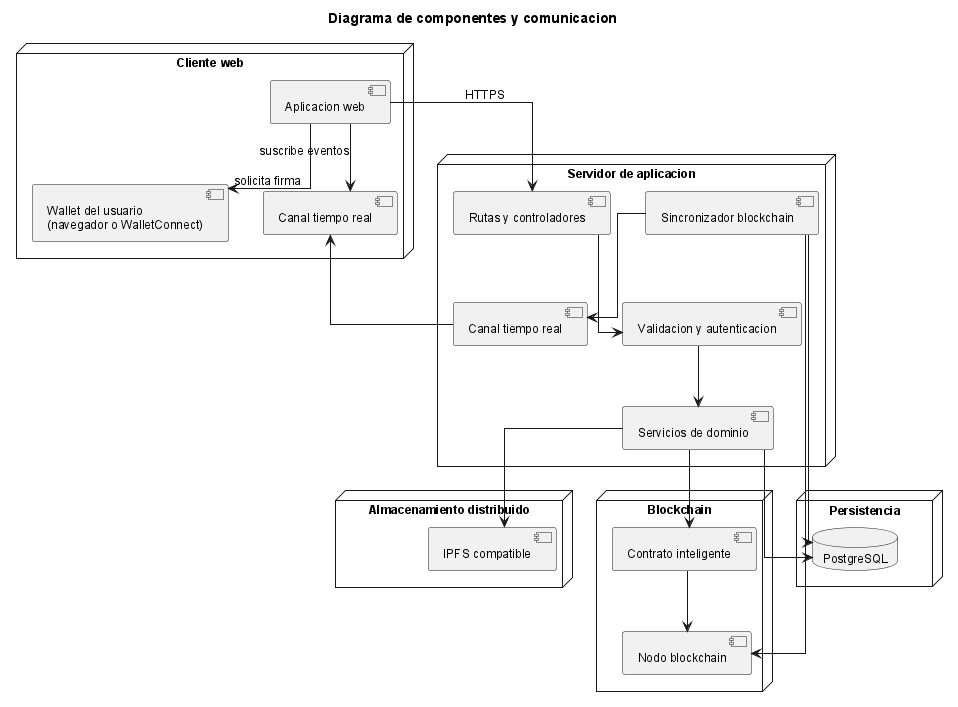

The diagram above was rendered by PlantUML. Its source (embedded in the PNG):
@startuml
!include _structure-style.puml
title Diagrama de componentes y comunicacion

node "Cliente web" {
    [Aplicacion web] as Frontend
    [Wallet del usuario\n(navegador o WalletConnect)] as Wallet
    [Canal tiempo real] as SocketClient
}

node "Servidor de aplicacion" {
    [Rutas y controladores] as Router
    [Validacion y autenticacion] as AuthMW
    [Servicios de dominio] as Svc
    [Canal tiempo real] as SocketSrv
    [Sincronizador blockchain] as EventListener
}

node "Persistencia" {
    database "PostgreSQL" as DB
}

node "Almacenamiento distribuido" {
    [IPFS compatible] as IPFS
}

node "Blockchain" {
    [Contrato inteligente] as SC
    [Nodo blockchain] as ETH
}

Frontend --> Wallet : solicita firma
Frontend --> Router : HTTPS
Frontend --> SocketClient : suscribe eventos
Router --> AuthMW
AuthMW --> Svc
Svc --> DB
Svc --> IPFS
Svc --> SC
EventListener --> ETH
EventListener --> DB
EventListener --> SocketSrv
SocketSrv --> SocketClient
SC --> ETH
@enduml